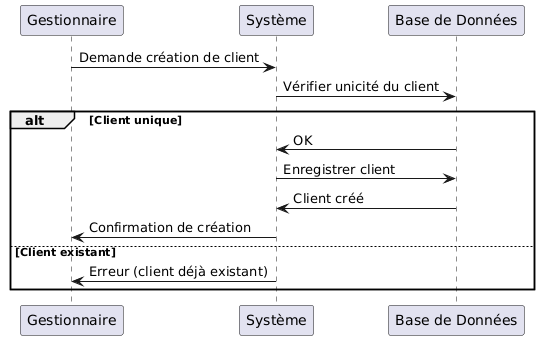

The diagram above was rendered by PlantUML. Its source (embedded in the PNG):
@startuml
participant "Gestionnaire" as G
participant "Système" as S
participant "Base de Données" as BD

G -> S : Demande création de client
S -> BD : Vérifier unicité du client

alt Client unique
    BD -> S : OK
    S -> BD : Enregistrer client
    BD -> S : Client créé
    S -> G : Confirmation de création
else Client existant
    S -> G : Erreur (client déjà existant)
end
@enduml